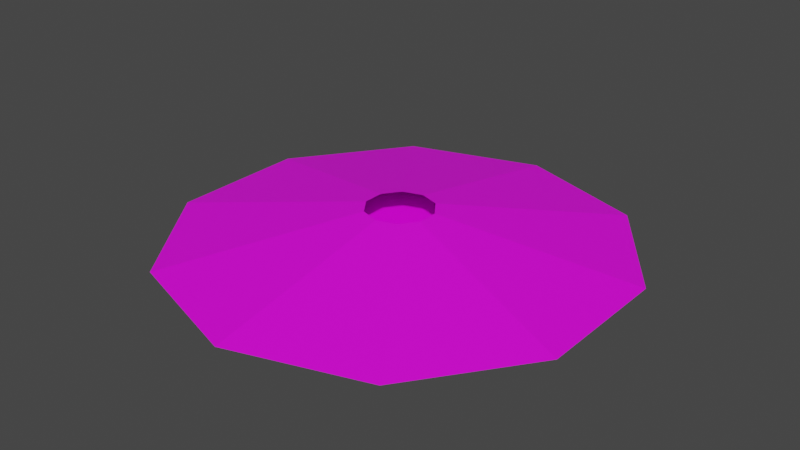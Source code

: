 # Source: interactCircle_1.blend  (saved by Blender 2.90.8; exported with 4.5.12 LTS)
import bpy
from mathutils import Matrix  # noqa: F401  (used for matrix-valued properties, if any)

bpy.ops.wm.read_factory_settings(use_empty=True)
scene = bpy.context.scene
scene.name = 'Scene'

# ---- collections
col_collection = bpy.data.collections.new('Collection'); scene.collection.children.link(col_collection)

# ---- images (referenced by path relative to the original .blend; pixels are not part of the script)
import os
ASSET_DIR = os.environ.get("B2B_ASSET_DIR", "")  # directory of the original .blend (textures are referenced by path, not embedded)
HERE = os.path.dirname(os.path.abspath(__file__))  # packed textures are extracted next to this script under _unpacked/

def load_image(name, relpath, width, height, colorspace="sRGB"):
    """Load a texture the original file referenced (path relative to the .blend, or extracted next to this script)."""
    p = next((c for c in (os.path.join(HERE, relpath), os.path.join(ASSET_DIR, relpath)) if relpath and os.path.exists(c)), "")
    if p:
        img = bpy.data.images.load(p, check_existing=True)
        img.name = name
    else:  # same state as the original file: an image datablock whose file is absent (Cycles renders it pink)
        img = bpy.data.images.new(name, width, height)
        img.source = "FILE"
        img.filepath = "//" + (relpath or name)
    img.colorspace_settings.name = colorspace
    return img
img_interactcircle = load_image('InteractCircle', 'InteractCircle.png', 1024, 1024, 'sRGB')

# ---- materials (node trees are filled in below, after node groups)
mat_material_001 = bpy.data.materials.new('Material.001')
mat_material_001.use_transparent_shadow = False

# ---- material node trees
mat_material_001.use_nodes = True; mat_material_001.node_tree.nodes.clear()
_N = mat_material_001.node_tree.nodes; _L = mat_material_001.node_tree.links
n0 = _N.new('ShaderNodeBsdfPrincipled'); n0.name = 'Principled BSDF'; n0.location = (10, 300)
n0.distribution = 'GGX'
n0.subsurface_method = 'BURLEY'
n0.inputs[3].default_value = 1.45
n0.inputs[27].default_value = (0.0, 0.0, 0.0, 1.0)
n0.inputs[28].default_value = 1.0
n1 = _N.new('ShaderNodeOutputMaterial'); n1.name = 'Material Output'; n1.location = (300, 300)
n2 = _N.new('ShaderNodeTexImage'); n2.name = 'Image Texture'; n2.location = (-280, 280)
n2.image = img_interactcircle
_L.new(n0.outputs[0], n1.inputs[0])
_L.new(n2.outputs[0], n0.inputs[0])
n1.is_active_output = True

# ---- world
world_world = bpy.data.worlds.new('World'); scene.world = world_world
world_world.use_nodes = True; world_world.node_tree.nodes.clear()
_N = world_world.node_tree.nodes; _L = world_world.node_tree.links
n0 = _N.new('ShaderNodeOutputWorld'); n0.name = 'World Output'; n0.location = (300, 300)
n1 = _N.new('ShaderNodeBackground'); n1.name = 'Background'; n1.location = (10, 300)
n1.inputs[0].default_value = (0.05088, 0.05088, 0.05088, 1.0)
_L.new(n1.outputs[0], n0.inputs[0])
n0.is_active_output = True
world_world.color = (0.05088, 0.05088, 0.05088)
world_world.use_sun_shadow = False
world_world.sun_shadow_jitter_overblur = 0.0

# ---- meshes
me_cylinder = bpy.data.meshes.new('Cylinder')
me_cylinder.from_pydata([(0.0, 1.0, -0.2417), (2.03e-08, 0.1484, -0.08308), (0.5878, 0.809, -0.2417), (0.08721, 0.12, -0.08308), (0.9511, 0.309, -0.2417), (0.1411, 0.04585, -0.08308), (0.9511, -0.309, -0.2417), (0.1411, -0.04585, -0.08308), (0.5878, -0.809, -0.2417), (0.08721, -0.12, -0.08308), (-8.742e-08, -1.0, -0.2417), (7.333e-09, -0.1484, -0.08308), (-0.5878, -0.809, -0.2417), (-0.08721, -0.12, -0.08308), (-0.9511, -0.309, -0.2417), (-0.1411, -0.04585, -0.08308), (-0.9511, 0.309, -0.2417), (-0.1411, 0.04585, -0.08308), (-0.5878, 0.809, -0.2417), (-0.08721, 0.12, -0.08308)], [], [(0, 1, 3, 2), (2, 3, 5, 4), (4, 5, 7, 6), (6, 7, 9, 8), (8, 9, 11, 10), (10, 11, 13, 12), (12, 13, 15, 14), (14, 15, 17, 16), (16, 17, 19, 18), (18, 19, 1, 0), (0, 2, 4, 6, 8, 10, 12, 14, 16, 18)])
_uv = me_cylinder.uv_layers.new(name='UVMap')
_uv.uv.foreach_set('vector', [0.498, 0.207, 0.498, 1.107, 0.8499, 1.107, 0.8499, 0.207, 0.9824, 0.207, 0.9824, 1.107, 0.683, 1.107, 0.683, 0.207, 0.683, 0.207, 0.683, 1.107, 0.313, 1.107, 0.313, 0.207, 0.313, 0.207, 0.313, 1.107, 0.0137, 1.107, 0.0137, 0.207, 0.8499, 0.207, 0.8499, 1.107, 0.498, 1.107, 0.498, 0.207, 0.498, 0.207, 0.498, 1.107, 0.1461, 1.107, 0.1461, 0.207, 0.0137, 0.207, 0.0137, 1.107, 0.313, 1.107, 0.313, 0.207, 0.313, 0.207, 0.313, 1.107, 0.683, 1.107, 0.683, 0.207, 0.683, 0.207, 0.683, 1.107, 0.9824, 1.107, 0.9824, 0.207, 0.1461, 0.207, 0.1461, 1.107, 0.498, 1.107, 0.498, 0.207, -0.04239, 0.3801, 0.01159, 0.3669, 0.04495, 0.3324, 0.04495, 0.2897, 0.01159, 0.2552, -0.04239, 0.2421, -0.09638, 0.2552, -0.1297, 0.2897, -0.1297, 0.3324, -0.09638, 0.3669])
me_cylinder.materials.append(mat_material_001)
me_cylinder.use_remesh_fix_poles = True
me_cylinder.use_remesh_preserve_attributes = False
me_cylinder.use_mirror_vertex_groups = False
me_cylinder.update()

# ---- objects
ob_cylinder = bpy.data.objects.new('Cylinder', me_cylinder)

# ---- transforms, parenting, visibility, modifiers, constraints
ob_cylinder.location = (0.0, 0.0, 0.0)
ob_cylinder.lineart.crease_threshold = 0.0

# ---- collection membership
col_collection.objects.link(ob_cylinder)

# ---- scene / render settings (as saved in the file)
scene.frame_start = 1; scene.frame_end = 250; scene.frame_set(1)
scene.render.engine = 'BLENDER_EEVEE_NEXT'
scene.cycles.use_denoising = False
scene.cycles.samples = 128
scene.cycles.sampling_pattern = 'TABULATED_SOBOL'
scene.cycles.use_adaptive_sampling = False
scene.cycles.use_light_tree = False
scene.view_settings.view_transform = 'Filmic'
bpy.context.view_layer.update()

# ---- added for rendering (the .blend has no active camera and no usable light): camera, sun
cam_auto = bpy.data.cameras.new('AutoCamera')
cam_auto.lens = 50.0
cam_auto.sensor_width = 36.0
cam_auto.clip_end = 1000.0
ob_auto_camera = bpy.data.objects.new('AutoCamera', cam_auto)
scene.collection.objects.link(ob_auto_camera)
ob_auto_camera.location = (2.55791, -3.06949, 1.88392)
ob_auto_camera.rotation_euler = (1.09748, -7.21219e-08, 0.694738)
scene.camera = ob_auto_camera
light_auto_sun = bpy.data.lights.new('AutoSun', 'SUN')
light_auto_sun.energy = 3.0
light_auto_sun.angle = 0.0523599
ob_auto_sun = bpy.data.objects.new('AutoSun', light_auto_sun)
scene.collection.objects.link(ob_auto_sun)
ob_auto_sun.rotation_euler = (0.872665, 0.174533, 0.523599)
bpy.context.view_layer.update()

